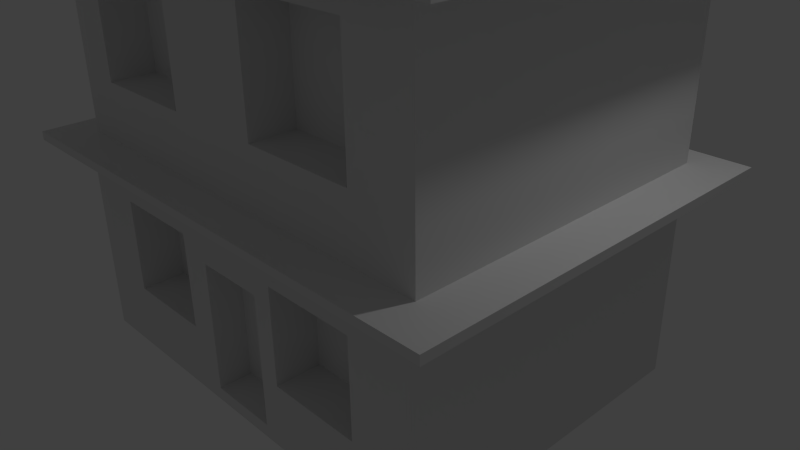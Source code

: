 # Source: h1.blend  (saved by Blender 2.76.0; exported with 4.5.12 LTS)
import bpy
from mathutils import Matrix  # noqa: F401  (used for matrix-valued properties, if any)

bpy.ops.wm.read_factory_settings(use_empty=True)
scene = bpy.context.scene
scene.name = 'Scene'

# ---- collections
col_collection_1 = bpy.data.collections.new('Collection 1'); scene.collection.children.link(col_collection_1)

# ---- materials (node trees are filled in below, after node groups)
mat_material = bpy.data.materials.new('Material')
mat_material.alpha_threshold = 0.0
mat_material.use_transparent_shadow = False
mat_material.roughness = 0.5
mat_material.line_color = (0.0, 0.0, 0.0, 1.0)

# ---- material node trees

# ---- world
world_world = bpy.data.worlds.new('World'); scene.world = world_world
world_world.color = (0.05088, 0.05088, 0.05088)
world_world.use_sun_shadow = False
world_world.sun_shadow_jitter_overblur = 0.0
world_world.cycles.sampling_method = 'MANUAL'
world_world.cycles.sample_map_resolution = 256

# ---- cameras
cam_camera = bpy.data.cameras.new('Camera')
cam_camera.clip_end = 100.0
cam_camera.lens = 35.0
cam_camera.sensor_width = 32.0
cam_camera.sensor_height = 18.0
cam_camera.ortho_scale = 7.314
cam_camera.dof.focus_distance = 0.0
cam_camera.dof.aperture_fstop = 128.0

# ---- lights
light_lamp = bpy.data.lights.new('Lamp', 'POINT')
light_lamp.transmission_factor = 0.0
light_lamp.cutoff_distance = 30.0
light_lamp.energy = 100.0
light_lamp.shadow_buffer_clip_start = 1.001
light_lamp.shadow_soft_size = 0.1
light_lamp.shadow_maximum_resolution = 0.006
light_lamp.use_absolute_resolution = True
light_lamp.cycles.use_multiple_importance_sampling = False

# ---- meshes
me_cylinder = bpy.data.meshes.new('Cylinder')
me_cylinder.from_pydata([(0.0, 1.0, -1.0), (0.0, 1.0, 1.0), (0.1951, 0.9808, -1.0), (0.1951, 0.9808, 1.0), (0.3827, 0.9239, -1.0), (0.3827, 0.9239, 1.0), (0.5556, 0.8315, -1.0), (0.5556, 0.8315, 1.0), (0.7071, 0.7071, -1.0), (0.7071, 0.7071, 1.0), (0.8315, 0.5556, -1.0), (0.8315, 0.5556, 1.0), (0.9239, 0.3827, -1.0), (0.9239, 0.3827, 1.0), (0.9808, 0.1951, -1.0), (0.9808, 0.1951, 1.0), (1.0, 7.55e-08, -1.0), (1.0, 7.55e-08, 1.0), (0.9808, -0.1951, -1.0), (0.9808, -0.1951, 1.0), (0.9239, -0.3827, -1.0), (0.9239, -0.3827, 1.0), (0.8315, -0.5556, -1.0), (0.8315, -0.5556, 1.0), (0.7071, -0.7071, -1.0), (0.7071, -0.7071, 1.0), (0.5556, -0.8315, -1.0), (0.5556, -0.8315, 1.0), (0.3827, -0.9239, -1.0), (0.3827, -0.9239, 1.0), (0.1951, -0.9808, -1.0), (0.1951, -0.9808, 1.0), (-3.258e-07, -1.0, -1.0), (-3.258e-07, -1.0, 1.0), (-0.1951, -0.9808, -1.0), (-0.1951, -0.9808, 1.0), (-0.3827, -0.9239, -1.0), (-0.3827, -0.9239, 1.0), (-0.5556, -0.8315, -1.0), (-0.5556, -0.8315, 1.0), (-0.7071, -0.7071, -1.0), (-0.7071, -0.7071, 1.0), (-0.8315, -0.5556, -1.0), (-0.8315, -0.5556, 1.0), (-0.9239, -0.3827, -1.0), (-0.9239, -0.3827, 1.0), (-0.9808, -0.1951, -1.0), (-0.9808, -0.1951, 1.0), (-1.0, 9.656e-07, -1.0), (-1.0, 9.656e-07, 1.0), (-0.9808, 0.1951, -1.0), (-0.9808, 0.1951, 1.0), (-0.9239, 0.3827, -1.0), (-0.9239, 0.3827, 1.0), (-0.8315, 0.5556, -1.0), (-0.8315, 0.5556, 1.0), (-0.7071, 0.7071, -1.0), (-0.7071, 0.7071, 1.0), (-0.5556, 0.8315, -1.0), (-0.5556, 0.8315, 1.0), (-0.3827, 0.9239, -1.0), (-0.3827, 0.9239, 1.0), (-0.1951, 0.9808, -1.0), (-0.1951, 0.9808, 1.0)], [], [(0, 1, 3, 2), (2, 3, 5, 4), (4, 5, 7, 6), (6, 7, 9, 8), (8, 9, 11, 10), (10, 11, 13, 12), (12, 13, 15, 14), (14, 15, 17, 16), (16, 17, 19, 18), (18, 19, 21, 20), (20, 21, 23, 22), (22, 23, 25, 24), (24, 25, 27, 26), (26, 27, 29, 28), (28, 29, 31, 30), (30, 31, 33, 32), (32, 33, 35, 34), (34, 35, 37, 36), (36, 37, 39, 38), (38, 39, 41, 40), (40, 41, 43, 42), (42, 43, 45, 44), (44, 45, 47, 46), (46, 47, 49, 48), (48, 49, 51, 50), (50, 51, 53, 52), (52, 53, 55, 54), (54, 55, 57, 56), (56, 57, 59, 58), (58, 59, 61, 60), (3, 1, 63, 61, 59, 57, 55, 53, 51, 49, 47, 45, 43, 41, 39, 37, 35, 33, 31, 29, 27, 25, 23, 21, 19, 17, 15, 13, 11, 9, 7, 5), (62, 63, 1, 0), (60, 61, 63, 62), (0, 2, 4, 6, 8, 10, 12, 14, 16, 18, 20, 22, 24, 26, 28, 30, 32, 34, 36, 38, 40, 42, 44, 46, 48, 50, 52, 54, 56, 58, 60, 62)])
me_cylinder.use_remesh_preserve_volume = False
me_cylinder.use_remesh_preserve_attributes = False
me_cylinder.use_mirror_vertex_groups = False
me_cylinder.update()
me_cube_005 = bpy.data.meshes.new('Cube.005')
me_cube_005.from_pydata([(-1.0, -1.0, -1.0), (-1.0, -1.0, 1.0), (-1.0, 1.0, -1.0), (-1.0, 1.0, 1.0), (1.0, -1.0, -1.0), (1.0, -1.0, 1.0), (1.0, 1.0, -1.0), (1.0, 1.0, 1.0)], [], [(1, 3, 2, 0), (3, 7, 6, 2), (7, 5, 4, 6), (5, 1, 0, 4), (0, 2, 6, 4)])
me_cube_005.use_remesh_preserve_volume = False
me_cube_005.use_remesh_preserve_attributes = False
me_cube_005.use_mirror_vertex_groups = False
me_cube_005.update()
me_cube_004 = bpy.data.meshes.new('Cube.004')
me_cube_004.from_pydata([(1.0, 1.0, -1.0), (1.0, -1.0, -1.0), (-1.0, -1.0, -1.0), (-1.0, 1.0, -1.0), (-0.6928, 1.0, -0.5276), (-0.192, 1.0, -0.5276), (0.2247, 1.0, -0.5276), (0.7255, 1.0, -0.5276), (0.7255, 1.0, 0.6698), (1.0, 1.0, 1.0), (-0.192, 1.0, 0.6698), (0.2247, 1.0, 0.6698), (1.0, -1.0, 1.0), (0.2373, -1.0, -0.4033), (0.752, -1.0, 0.7006), (0.752, -1.0, -0.4033), (-1.0, -1.0, 1.0), (-1.0, 1.0, 1.0), (-0.6928, 1.0, 0.6698), (-0.6928, 0.7566, -0.5276), (-0.192, 0.7566, -0.5276), (-0.192, 0.7566, 0.6698), (0.752, -0.7512, -0.4033), (0.2373, -0.7512, -0.4033), (0.2373, -1.0, 0.7006), (-0.2344, -1.0, 0.7006), (-0.2344, -1.0, -0.4033), (-0.7492, -1.0, -0.4033), (-0.7492, -1.0, 0.7006), (0.752, -0.7512, 0.7006), (-0.6928, 0.7566, 0.6698), (0.2373, -0.7512, 0.7006), (-0.2344, -0.7512, 0.7006), (-0.2344, -0.7512, -0.4033), (-0.7492, -0.7512, -0.4033), (-0.7492, -0.7512, 0.7006), (0.2247, 0.7566, 0.6698), (0.2247, 0.7566, -0.5276), (0.7255, 0.7566, -0.5276), (0.7255, 0.7566, 0.6698)], [], [(0, 1, 2, 3), (0, 3, 4, 5, 6, 7, 8, 9), (5, 10, 9, 8, 11, 6), (0, 9, 12, 1), (13, 2, 1, 12, 14, 15), (2, 16, 17, 3), (3, 17, 9, 10, 18, 4), (5, 4, 19, 20), (10, 5, 20, 21), (9, 17, 16, 12), (13, 15, 22, 23), (2, 13, 24, 25, 26, 27), (2, 27, 28, 25, 24, 14, 12, 16), (15, 14, 29, 22), (18, 10, 21, 30), (4, 18, 30, 19), (21, 20, 19, 30), (24, 13, 23, 31), (31, 23, 22, 29), (26, 25, 32, 33), (27, 26, 33, 34), (28, 27, 34, 35), (25, 28, 35, 32), (14, 24, 31, 29), (35, 34, 33, 32), (6, 11, 36, 37), (7, 6, 37, 38), (39, 38, 37, 36), (11, 8, 39, 36), (8, 7, 38, 39)])
me_cube_004.materials.append(mat_material)
me_cube_004.use_remesh_preserve_volume = False
me_cube_004.use_remesh_preserve_attributes = False
me_cube_004.use_mirror_vertex_groups = False
me_cube_004.update()
me_cube_003 = bpy.data.meshes.new('Cube.003')
me_cube_003.from_pydata([(1.0, 1.0, -1.0), (1.0, -1.0, -1.0), (-1.0, -1.0, -1.0), (-1.0, 1.0, -1.0), (-0.6965, 1.0, 0.6909), (-0.6965, 1.0, -0.5066), (-1.0, 1.0, 1.0), (0.8222, 1.0, 0.6909), (0.3213, 1.0, 0.6909), (-0.1956, 1.0, 0.6909), (-0.1956, 1.0, -0.5066), (0.3213, 1.0, -0.5066), (1.0, 1.0, 1.0), (1.0, -1.0, 1.0), (0.1935, -1.0, -0.4008), (-0.2738, -1.0, -0.4008), (-0.7886, -1.0, -0.4008), (0.7083, -1.0, 0.7031), (0.7083, -1.0, -0.4008), (-1.0, -1.0, 1.0), (0.8222, 0.7818, 0.6909), (0.3213, 0.7818, 0.6909), (0.3213, 0.7818, -0.5066), (0.8222, 1.0, -0.5066), (0.7083, -0.726, -0.4008), (0.1935, -0.726, -0.4008), (0.1935, -1.0, 0.7031), (-0.2738, -1.0, 0.7031), (-0.2738, -0.726, -0.4008), (-0.7886, -0.726, -0.4008), (-0.7886, -1.0, 0.7031), (0.7083, -0.726, 0.7031), (0.8222, 0.7818, -0.5066), (0.1935, -0.726, 0.7031), (-0.2738, -0.726, 0.7031), (-0.7886, -0.726, 0.7031), (-0.6965, 0.7818, 0.6909), (-0.6965, 0.7818, -0.5066), (-0.1956, 0.7818, -0.5066), (-0.1956, 0.7818, 0.6909)], [], [(0, 1, 2, 3), (4, 5, 3, 6, 7, 8, 9), (5, 10, 9, 8, 11, 0, 3), (0, 12, 13, 1), (14, 15, 16, 2, 1, 13, 17, 18), (2, 19, 6, 3), (8, 7, 20, 21), (11, 8, 21, 22), (11, 23, 7, 6, 12, 0), (12, 6, 19, 13), (14, 18, 24, 25), (26, 17, 13, 27, 15, 14), (16, 15, 28, 29), (30, 27, 13, 19, 2, 16), (18, 17, 31, 24), (7, 23, 32, 20), (20, 32, 22, 21), (23, 11, 22, 32), (26, 14, 25, 33), (33, 25, 24, 31), (17, 26, 33, 31), (15, 27, 34, 28), (30, 16, 29, 35), (35, 29, 28, 34), (27, 30, 35, 34), (5, 4, 36, 37), (10, 5, 37, 38), (39, 38, 37, 36), (4, 9, 39, 36), (9, 10, 38, 39)])
me_cube_003.materials.append(mat_material)
me_cube_003.use_remesh_preserve_volume = False
me_cube_003.use_remesh_preserve_attributes = False
me_cube_003.use_mirror_vertex_groups = False
me_cube_003.update()
me_cube_002 = bpy.data.meshes.new('Cube.002')
me_cube_002.from_pydata([(-1.0, -1.0, -1.0), (-1.0, -1.0, 1.0), (-1.0, 1.0, -1.0), (-1.0, 1.0, 1.0), (1.0, -1.0, -1.0), (1.0, -1.0, 1.0), (1.0, 1.0, -1.0), (1.0, 1.0, 1.0)], [], [(1, 3, 2, 0), (3, 7, 6, 2), (7, 5, 4, 6), (5, 1, 0, 4), (0, 2, 6, 4), (5, 7, 3, 1)])
me_cube_002.use_remesh_preserve_volume = False
me_cube_002.use_remesh_preserve_attributes = False
me_cube_002.use_mirror_vertex_groups = False
me_cube_002.update()
me_cube_001 = bpy.data.meshes.new('Cube.001')
me_cube_001.from_pydata([(-1.0, -1.0, -1.0), (-1.0, -1.0, 1.0), (-1.0, 1.0, -1.0), (-1.0, 1.0, 1.0), (1.0, -1.0, -1.0), (1.0, -1.0, 1.0), (1.0, 1.0, -1.0), (1.0, 1.0, 1.0)], [], [(1, 3, 2, 0), (3, 7, 6, 2), (7, 5, 4, 6), (5, 1, 0, 4), (0, 2, 6, 4), (5, 7, 3, 1)])
me_cube_001.use_remesh_preserve_volume = False
me_cube_001.use_remesh_preserve_attributes = False
me_cube_001.use_mirror_vertex_groups = False
me_cube_001.update()
me_cube = bpy.data.meshes.new('Cube')
me_cube.from_pydata([(1.0, 1.0, -1.0), (1.0, -1.0, -1.0), (-1.0, -1.0, -1.0), (-1.0, 1.0, -1.0), (1.0, 1.0, 1.0), (-1.0, 1.0, 1.0), (1.0, -1.0, 1.0), (0.715, -1.0, 0.5631), (0.715, -1.0, -0.362), (0.2837, -1.0, -0.362), (0.1884, -1.0, -0.362), (0.1884, -1.0, -0.8713), (-0.1402, -1.0, -0.8713), (-0.1402, -1.0, -0.362), (-0.2852, -1.0, -0.362), (-0.7166, -1.0, -0.362), (-1.0, -1.0, 1.0), (-0.2852, -1.0, 0.5631), (-0.1402, -1.0, 0.3965), (0.1884, -1.0, 0.3965), (0.2837, -1.0, 0.5631), (0.715, -0.7289, 0.5631), (0.715, -0.7289, -0.362), (0.2837, -0.7289, -0.362), (-0.2852, -0.7289, -0.362), (-0.7166, -0.7289, -0.362), (-0.7166, -1.0, 0.5631), (-0.2852, -0.7289, 0.5631), (0.2837, -0.7289, 0.5631), (-0.7166, -0.7289, 0.5631), (-0.1402, -0.7977, -0.8713), (-0.1402, -0.7977, 0.3965), (0.1884, -0.7977, 0.3965), (0.1884, -0.7977, -0.8713)], [], [(0, 1, 2, 3), (4, 0, 3, 5), (0, 4, 6, 1), (1, 6, 7, 8, 9, 10, 11, 12, 13, 14, 15, 2), (2, 16, 5, 3), (4, 5, 16, 6), (6, 17, 14, 13, 18, 19, 10, 9, 20, 7), (8, 7, 21, 22), (9, 8, 22, 23), (15, 14, 24, 25), (2, 15, 26, 17, 6, 16), (14, 17, 27, 24), (20, 9, 23, 28), (7, 20, 28, 21), (28, 23, 22, 21), (26, 15, 25, 29), (29, 25, 24, 27), (17, 26, 29, 27), (18, 13, 12, 30, 31), (19, 18, 31, 32), (31, 30, 33, 32), (12, 11, 33, 30), (32, 33, 11, 10, 19)])
me_cube.materials.append(mat_material)
me_cube.use_remesh_preserve_volume = False
me_cube.use_remesh_preserve_attributes = False
me_cube.use_mirror_vertex_groups = False
me_cube.update()

# ---- objects
ob_cylinder = bpy.data.objects.new('Cylinder', me_cylinder)
ob_cube_005 = bpy.data.objects.new('Cube.005', me_cube_005)
ob_cube_004 = bpy.data.objects.new('Cube.004', me_cube_004)
ob_cube_003 = bpy.data.objects.new('Cube.003', me_cube_003)
ob_cube_002 = bpy.data.objects.new('Cube.002', me_cube_002)
ob_cube_001 = bpy.data.objects.new('Cube.001', me_cube_001)
ob_cube = bpy.data.objects.new('Cube', me_cube)
ob_lamp = bpy.data.objects.new('Lamp', light_lamp)
ob_camera = bpy.data.objects.new('Camera', cam_camera)

# ---- transforms, parenting, visibility, modifiers, constraints
ob_cylinder.location = (-1.465, 0.5529, 7.854)
ob_cylinder.scale = (-0.8322, -0.8322, -0.8322)
ob_cylinder.lineart.crease_threshold = 0.0
ob_cube_005.location = (-0.04687, 0.2259, 7.334)
ob_cube_005.scale = (3.161, 2.41, 0.4988)
ob_cube_005.lineart.crease_threshold = 0.0
ob_cube_004.location = (-0.03752, 0.1711, 5.514)
ob_cube_004.scale = (2.934, 2.188, 1.368)
ob_cube_004.lock_rotations_4d = False
ob_cube_004.empty_display_type = 'ARROWS'
ob_cube_004.lineart.crease_threshold = 0.0
_m = ob_cube_004.modifiers.new('Boolean.001', 'BOOLEAN')
_m.solver = 'FAST'
ob_cube_003.location = (-0.02678, 0.116, 2.775)
ob_cube_003.scale = (2.934, 2.188, 1.368)
ob_cube_003.lock_rotations_4d = False
ob_cube_003.empty_display_type = 'ARROWS'
ob_cube_003.lineart.crease_threshold = 0.0
ob_cube_002.location = (-0.002107, 0.1708, 4.161)
ob_cube_002.scale = (3.477, 2.65, 0.05741)
ob_cube_002.lineart.crease_threshold = 0.0
ob_cube_001.location = (0.01384, 0.05483, 1.387)
ob_cube_001.scale = (3.477, 2.65, 0.05741)
ob_cube_001.lineart.crease_threshold = 0.0
ob_cube.location = (0.008812, 0.0, 0.0)
ob_cube.scale = (2.934, 2.188, 1.368)
ob_cube.lock_rotations_4d = False
ob_cube.empty_display_type = 'ARROWS'
ob_cube.lineart.crease_threshold = 0.0
ob_lamp.location = (4.076, 1.005, 5.904)
ob_lamp.rotation_euler = (0.6503, 0.05522, 1.866)
ob_lamp.lock_rotations_4d = False
ob_lamp.empty_display_type = 'ARROWS'
ob_lamp.color = (0.0, 0.0, 0.0, 0.0)
ob_lamp.lineart.crease_threshold = 0.0
ob_camera.location = (7.481, -6.508, 5.344)
ob_camera.rotation_euler = (1.109, 0.01082, 0.8149)
ob_camera.lock_rotations_4d = False
ob_camera.empty_display_type = 'ARROWS'
ob_camera.color = (0.0, 0.0, 0.0, 0.0)
ob_camera.display_type = 'WIRE'
ob_camera.lineart.crease_threshold = 0.0

# ---- collection membership
col_collection_1.objects.link(ob_cylinder)
col_collection_1.objects.link(ob_cube_005)
col_collection_1.objects.link(ob_cube_004)
col_collection_1.objects.link(ob_cube_003)
col_collection_1.objects.link(ob_cube_002)
col_collection_1.objects.link(ob_cube_001)
col_collection_1.objects.link(ob_cube)
col_collection_1.objects.link(ob_lamp)
col_collection_1.objects.link(ob_camera)

# ---- scene / render settings (as saved in the file)
scene.camera = ob_camera
scene.frame_start = 1; scene.frame_end = 250; scene.frame_set(1)
scene.render.engine = 'BLENDER_EEVEE_NEXT'
scene.render.resolution_percentage = 50
scene.render.dither_intensity = 0.0
scene.cycles.use_denoising = False
scene.cycles.samples = 10
scene.cycles.sampling_pattern = 'TABULATED_SOBOL'
scene.cycles.light_sampling_threshold = 0.0
scene.cycles.use_adaptive_sampling = False
scene.cycles.use_light_tree = False
scene.cycles.blur_glossy = 0.0
scene.cycles.pixel_filter_type = 'GAUSSIAN'
scene.cycles.sample_clamp_indirect = 0.0
scene.view_settings.view_transform = 'Standard'
bpy.context.view_layer.update()
